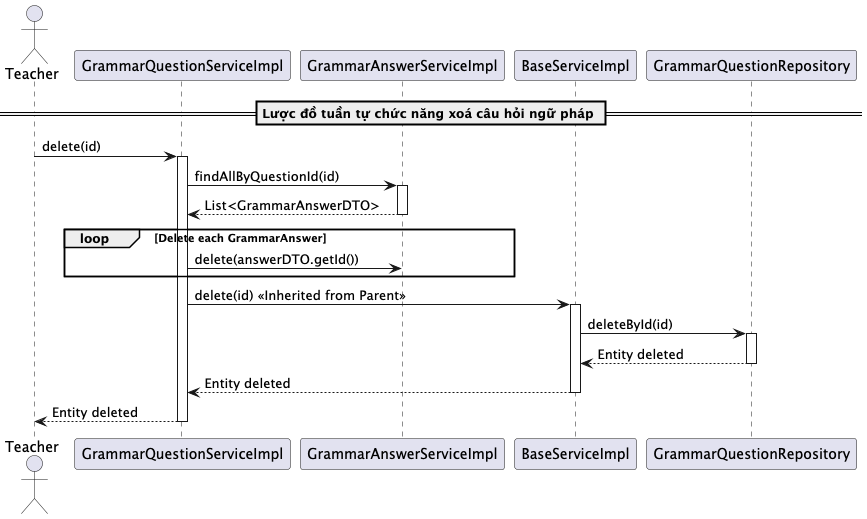

The diagram above was rendered by PlantUML. Its source (embedded in the PNG):
@startuml deleteGrammarQuestion

actor Teacher
participant "GrammarQuestionServiceImpl" as GrammarQuestionService
participant "GrammarAnswerServiceImpl" as GrammarAnswerService
participant "BaseServiceImpl" as BaseService
participant "GrammarQuestionRepository" as Repository

== Lược đồ tuần tự chức năng xoá câu hỏi ngữ pháp ==
Teacher -> GrammarQuestionService: delete(id)
activate GrammarQuestionService

GrammarQuestionService -> GrammarAnswerService: findAllByQuestionId(id)
activate GrammarAnswerService
GrammarAnswerService --> GrammarQuestionService: List<GrammarAnswerDTO>
deactivate GrammarAnswerService

loop Delete each GrammarAnswer
    GrammarQuestionService -> GrammarAnswerService: delete(answerDTO.getId())
end

GrammarQuestionService -> BaseService: delete(id) << Inherited from Parent >>
activate BaseService

BaseService -> Repository: deleteById(id)
activate Repository
Repository --> BaseService: Entity deleted
deactivate Repository

BaseService --> GrammarQuestionService: Entity deleted
deactivate BaseService

GrammarQuestionService --> Teacher: Entity deleted
deactivate GrammarQuestionService

@enduml